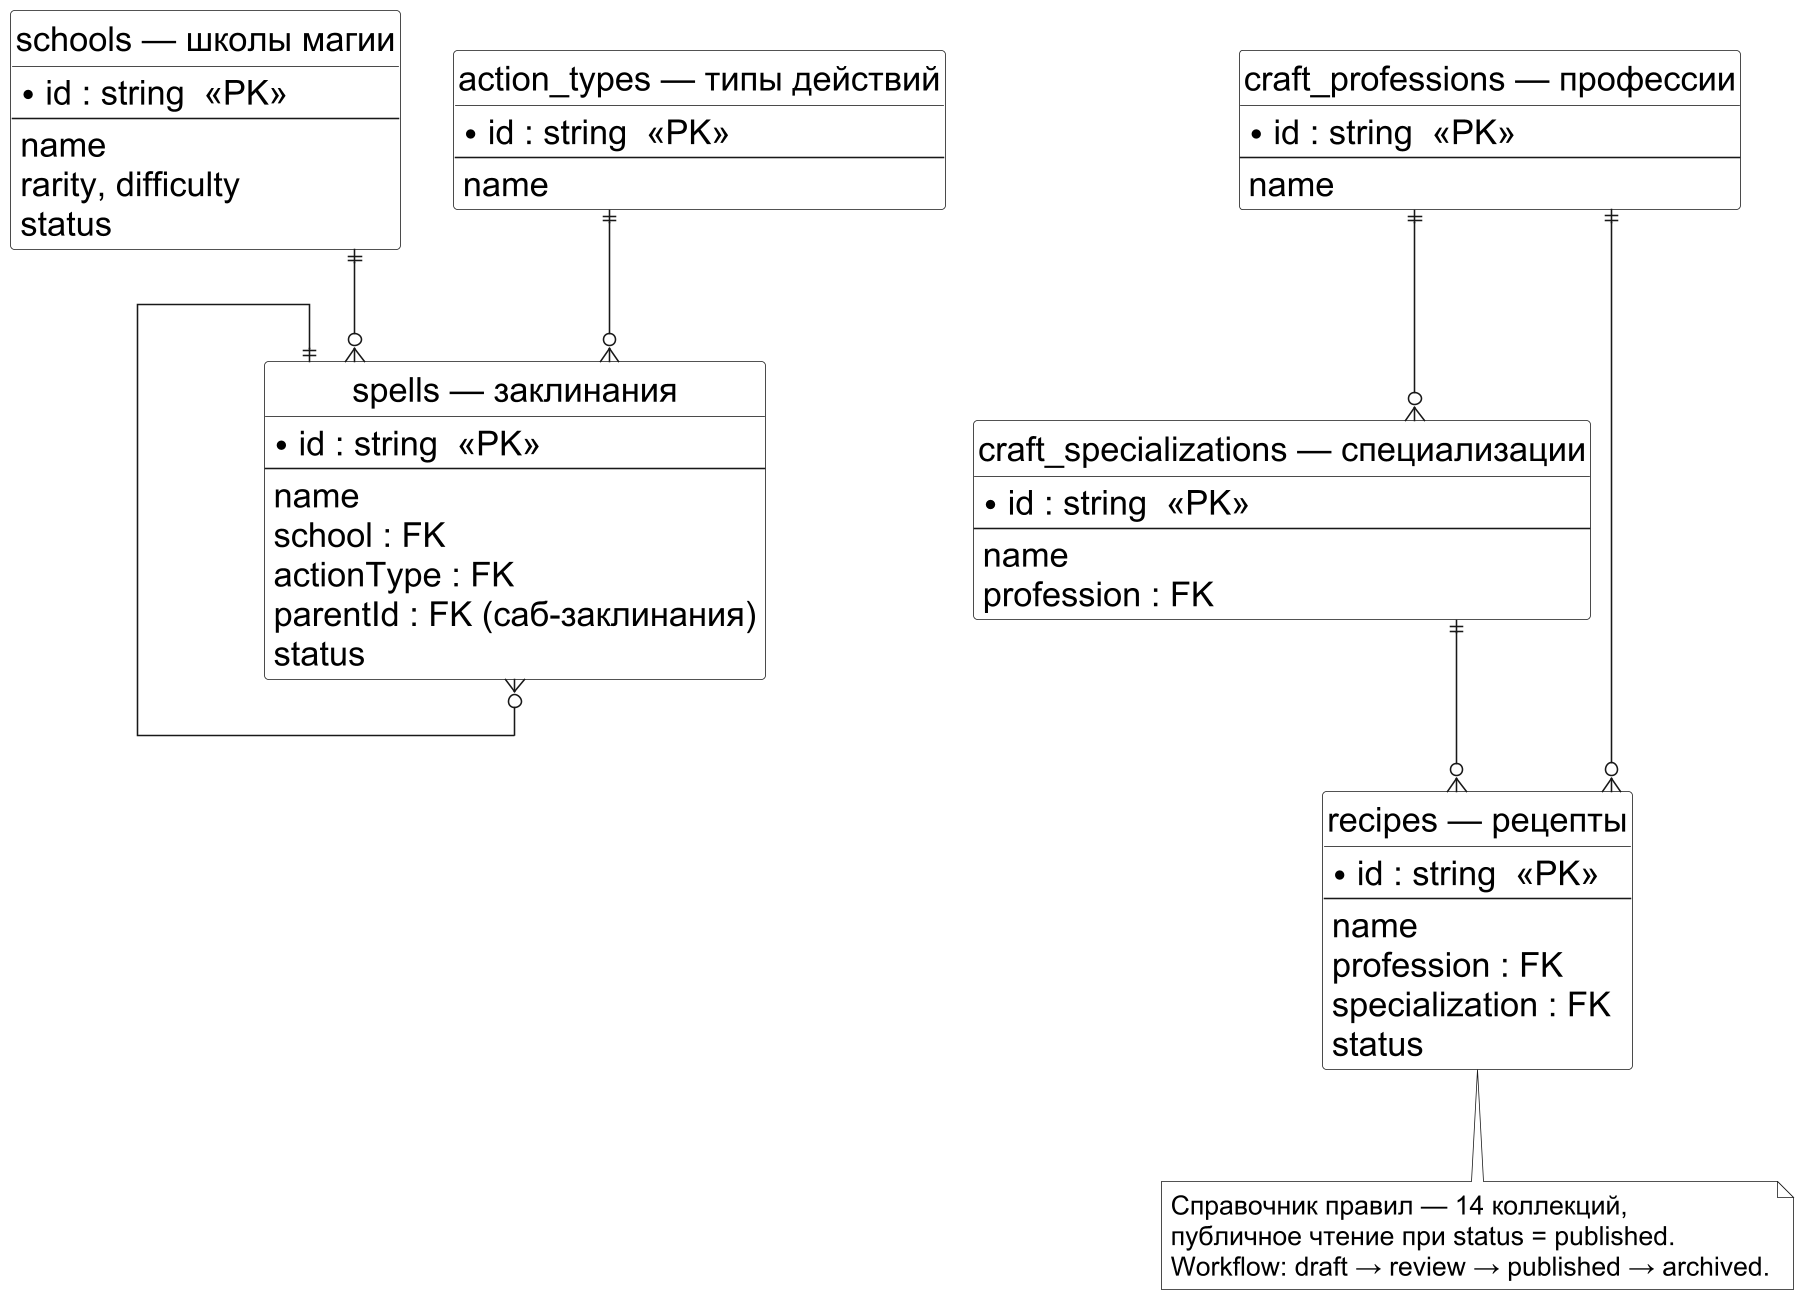

The diagram above was rendered by PlantUML. Its source (embedded in the PNG):
@startuml
' ── Логическая модель данных Firestore — справочник правил ───────
skinparam monochrome true
skinparam shadowing false
skinparam defaultFontName "Arial"
skinparam defaultFontSize 22
skinparam dpi 150
skinparam linetype ortho
skinparam nodesep 34
skinparam ranksep 72
skinparam entityBackgroundColor White
skinparam classBackgroundColor White
skinparam noteBackgroundColor White
skinparam noteFontSize 17
hide circle
top to bottom direction

entity "schools — школы магии" as schools {
  * id : string  <<PK>>
  --
  name
  rarity, difficulty
  status
}

entity "spells — заклинания" as spells {
  * id : string  <<PK>>
  --
  name
  school : FK
  actionType : FK
  parentId : FK (саб-заклинания)
  status
}

entity "action_types — типы действий" as atypes {
  * id : string  <<PK>>
  --
  name
}

entity "craft_professions — профессии" as prof {
  * id : string  <<PK>>
  --
  name
}

entity "craft_specializations — специализации" as spec {
  * id : string  <<PK>>
  --
  name
  profession : FK
}

entity "recipes — рецепты" as recipes {
  * id : string  <<PK>>
  --
  name
  profession : FK
  specialization : FK
  status
}

schools ||--o{ spells
atypes  ||--o{ spells
spells  ||--o{ spells
prof    ||--o{ recipes
prof    ||--o{ spec
spec    ||--o{ recipes

note bottom of recipes
  Справочник правил — 14 коллекций,
  публичное чтение при status = published.
  Workflow: draft → review → published → archived.
end note
@enduml